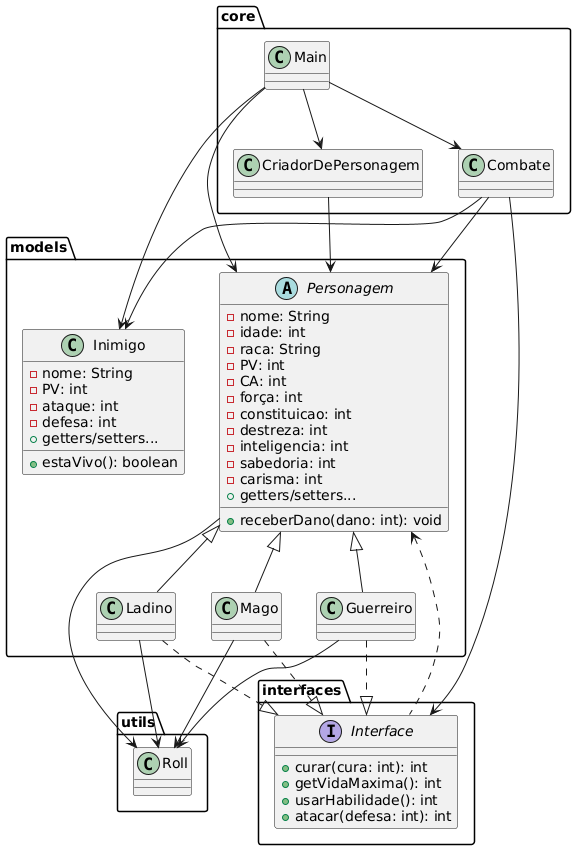

The diagram above was rendered by PlantUML. Its source (embedded in the PNG):
@startuml
package core {
    class Main
    class CriadorDePersonagem
    class Combate
}

package models {
    abstract class Personagem {
        - nome: String
        - idade: int
        - raca: String
        - PV: int
        - CA: int
        - força: int
        - constituicao: int
        - destreza: int
        - inteligencia: int
        - sabedoria: int
        - carisma: int
        + receberDano(dano: int): void
        + getters/setters...
    }
    class Guerreiro
    class Ladino
    class Mago
    class Inimigo {
        - nome: String
        - PV: int
        - ataque: int
        - defesa: int
        + estaVivo(): boolean
        + getters/setters...
    }
}

package interfaces {
    interface Interface {
        + curar(cura: int): int
        + getVidaMaxima(): int
        + usarHabilidade(): int
        + atacar(defesa: int): int
    }
}

package utils {
    class Roll
}

Personagem <|-- Guerreiro
Personagem <|-- Ladino
Personagem <|-- Mago
Personagem <.. Interface
Guerreiro ..|> Interface
Ladino ..|> Interface
Mago ..|> Interface

Main --> CriadorDePersonagem
Main --> Combate
Main --> Personagem
Main --> Inimigo
Combate --> Personagem
Combate --> Inimigo
Combate --> Interface
CriadorDePersonagem --> Personagem
Personagem --> Roll
Guerreiro --> Roll
Ladino --> Roll
Mago --> Roll
@enduml